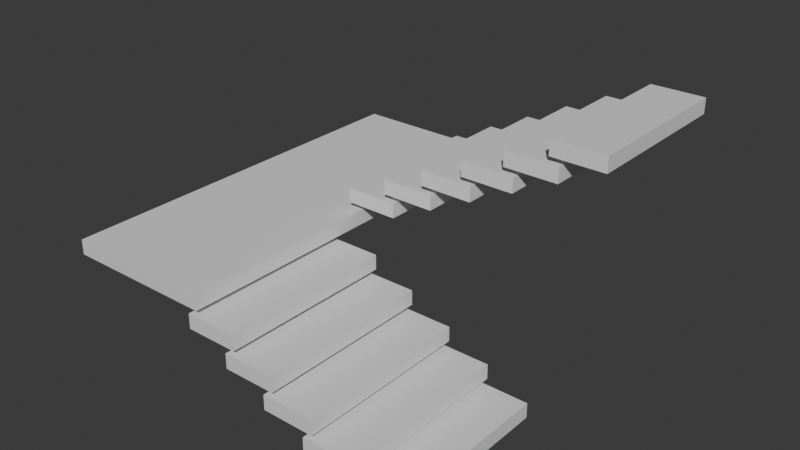 # Source: escalera.blend  (saved by Blender 4.2.66; exported with 4.5.12 LTS)
import bpy
from mathutils import Matrix  # noqa: F401  (used for matrix-valued properties, if any)

bpy.ops.wm.read_factory_settings(use_empty=True)
scene = bpy.context.scene
scene.name = 'Scene'

# ---- collections
col_collection = bpy.data.collections.new('Collection'); scene.collection.children.link(col_collection)
col_collection_2 = bpy.data.collections.new('Collection 2'); scene.collection.children.link(col_collection_2)

# ---- materials (node trees are filled in below, after node groups)
mat_material = bpy.data.materials.new('Material')
mat_material.alpha_threshold = 0.0
mat_material.use_transparent_shadow = False
mat_material.roughness = 0.5
mat_material.line_color = (0.0, 0.0, 0.0, 1.0)
mat_material_001 = bpy.data.materials.new('Material.001')
mat_material_001.alpha_threshold = 0.0
mat_material_001.use_transparent_shadow = False
mat_material_001.roughness = 0.5
mat_material_001.line_color = (0.0, 0.0, 0.0, 1.0)
mat_material_002 = bpy.data.materials.new('Material.002')
mat_material_002.alpha_threshold = 0.0
mat_material_002.use_transparent_shadow = False
mat_material_002.roughness = 0.5
mat_material_002.line_color = (0.0, 0.0, 0.0, 1.0)
mat_material_003 = bpy.data.materials.new('Material.003')
mat_material_003.alpha_threshold = 0.0
mat_material_003.use_transparent_shadow = False
mat_material_003.roughness = 0.5
mat_material_003.line_color = (0.0, 0.0, 0.0, 1.0)
mat_material_005 = bpy.data.materials.new('Material.005')
mat_material_005.alpha_threshold = 0.0
mat_material_005.use_transparent_shadow = False
mat_material_005.roughness = 0.5
mat_material_005.line_color = (0.0, 0.0, 0.0, 1.0)
mat_material_006 = bpy.data.materials.new('Material.006')
mat_material_006.alpha_threshold = 0.0
mat_material_006.use_transparent_shadow = False
mat_material_006.roughness = 0.5
mat_material_006.line_color = (0.0, 0.0, 0.0, 1.0)
mat_material_007 = bpy.data.materials.new('Material.007')
mat_material_007.alpha_threshold = 0.0
mat_material_007.use_transparent_shadow = False
mat_material_007.roughness = 0.5
mat_material_007.line_color = (0.0, 0.0, 0.0, 1.0)
mat_material_008 = bpy.data.materials.new('Material.008')
mat_material_008.alpha_threshold = 0.0
mat_material_008.use_transparent_shadow = False
mat_material_008.roughness = 0.5
mat_material_008.line_color = (0.0, 0.0, 0.0, 1.0)
mat_material_009 = bpy.data.materials.new('Material.009')
mat_material_009.alpha_threshold = 0.0
mat_material_009.use_transparent_shadow = False
mat_material_009.roughness = 0.5
mat_material_009.line_color = (0.0, 0.0, 0.0, 1.0)
mat_material_010 = bpy.data.materials.new('Material.010')
mat_material_010.alpha_threshold = 0.0
mat_material_010.use_transparent_shadow = False
mat_material_010.roughness = 0.5
mat_material_010.line_color = (0.0, 0.0, 0.0, 1.0)
mat_material_011 = bpy.data.materials.new('Material.011')
mat_material_011.alpha_threshold = 0.0
mat_material_011.use_transparent_shadow = False
mat_material_011.roughness = 0.5
mat_material_011.line_color = (0.0, 0.0, 0.0, 1.0)
mat_material_012 = bpy.data.materials.new('Material.012')
mat_material_012.alpha_threshold = 0.0
mat_material_012.use_transparent_shadow = False
mat_material_012.roughness = 0.5
mat_material_012.line_color = (0.0, 0.0, 0.0, 1.0)

# ---- material node trees
mat_material.use_nodes = True; mat_material.node_tree.nodes.clear()
_N = mat_material.node_tree.nodes; _L = mat_material.node_tree.links
n0 = _N.new('ShaderNodeOutputMaterial'); n0.name = 'Material Output'; n0.location = (300, 300)
n1 = _N.new('ShaderNodeBsdfPrincipled'); n1.name = 'Principled BSDF'; n1.location = (10, 300)
n1.inputs[3].default_value = 1.45
_L.new(n1.outputs[0], n0.inputs[0])
n0.is_active_output = True
mat_material_001.use_nodes = True; mat_material_001.node_tree.nodes.clear()
_N = mat_material_001.node_tree.nodes; _L = mat_material_001.node_tree.links
n0 = _N.new('ShaderNodeOutputMaterial'); n0.name = 'Material Output'; n0.location = (300, 300)
n1 = _N.new('ShaderNodeBsdfPrincipled'); n1.name = 'Principled BSDF'; n1.location = (10, 300)
n1.inputs[3].default_value = 1.45
_L.new(n1.outputs[0], n0.inputs[0])
n0.is_active_output = True
mat_material_002.use_nodes = True; mat_material_002.node_tree.nodes.clear()
_N = mat_material_002.node_tree.nodes; _L = mat_material_002.node_tree.links
n0 = _N.new('ShaderNodeOutputMaterial'); n0.name = 'Material Output'; n0.location = (300, 300)
n1 = _N.new('ShaderNodeBsdfPrincipled'); n1.name = 'Principled BSDF'; n1.location = (10, 300)
n1.inputs[3].default_value = 1.45
_L.new(n1.outputs[0], n0.inputs[0])
n0.is_active_output = True
mat_material_003.use_nodes = True; mat_material_003.node_tree.nodes.clear()
_N = mat_material_003.node_tree.nodes; _L = mat_material_003.node_tree.links
n0 = _N.new('ShaderNodeOutputMaterial'); n0.name = 'Material Output'; n0.location = (300, 300)
n1 = _N.new('ShaderNodeBsdfPrincipled'); n1.name = 'Principled BSDF'; n1.location = (10, 300)
n1.inputs[3].default_value = 1.45
_L.new(n1.outputs[0], n0.inputs[0])
n0.is_active_output = True
mat_material_005.use_nodes = True; mat_material_005.node_tree.nodes.clear()
_N = mat_material_005.node_tree.nodes; _L = mat_material_005.node_tree.links
n0 = _N.new('ShaderNodeOutputMaterial'); n0.name = 'Material Output'; n0.location = (300, 300)
n1 = _N.new('ShaderNodeBsdfPrincipled'); n1.name = 'Principled BSDF'; n1.location = (10, 300)
n1.inputs[3].default_value = 1.45
_L.new(n1.outputs[0], n0.inputs[0])
n0.is_active_output = True
mat_material_006.use_nodes = True; mat_material_006.node_tree.nodes.clear()
_N = mat_material_006.node_tree.nodes; _L = mat_material_006.node_tree.links
n0 = _N.new('ShaderNodeOutputMaterial'); n0.name = 'Material Output'; n0.location = (300, 300)
n1 = _N.new('ShaderNodeBsdfPrincipled'); n1.name = 'Principled BSDF'; n1.location = (10, 300)
n1.inputs[3].default_value = 1.45
_L.new(n1.outputs[0], n0.inputs[0])
n0.is_active_output = True
mat_material_007.use_nodes = True; mat_material_007.node_tree.nodes.clear()
_N = mat_material_007.node_tree.nodes; _L = mat_material_007.node_tree.links
n0 = _N.new('ShaderNodeOutputMaterial'); n0.name = 'Material Output'; n0.location = (300, 300)
n1 = _N.new('ShaderNodeBsdfPrincipled'); n1.name = 'Principled BSDF'; n1.location = (10, 300)
n1.inputs[3].default_value = 1.45
_L.new(n1.outputs[0], n0.inputs[0])
n0.is_active_output = True
mat_material_008.use_nodes = True; mat_material_008.node_tree.nodes.clear()
_N = mat_material_008.node_tree.nodes; _L = mat_material_008.node_tree.links
n0 = _N.new('ShaderNodeOutputMaterial'); n0.name = 'Material Output'; n0.location = (300, 300)
n1 = _N.new('ShaderNodeBsdfPrincipled'); n1.name = 'Principled BSDF'; n1.location = (10, 300)
n1.inputs[3].default_value = 1.45
_L.new(n1.outputs[0], n0.inputs[0])
n0.is_active_output = True
mat_material_009.use_nodes = True; mat_material_009.node_tree.nodes.clear()
_N = mat_material_009.node_tree.nodes; _L = mat_material_009.node_tree.links
n0 = _N.new('ShaderNodeOutputMaterial'); n0.name = 'Material Output'; n0.location = (300, 300)
n1 = _N.new('ShaderNodeBsdfPrincipled'); n1.name = 'Principled BSDF'; n1.location = (10, 300)
n1.inputs[3].default_value = 1.45
_L.new(n1.outputs[0], n0.inputs[0])
n0.is_active_output = True
mat_material_010.use_nodes = True; mat_material_010.node_tree.nodes.clear()
_N = mat_material_010.node_tree.nodes; _L = mat_material_010.node_tree.links
n0 = _N.new('ShaderNodeOutputMaterial'); n0.name = 'Material Output'; n0.location = (300, 300)
n1 = _N.new('ShaderNodeBsdfPrincipled'); n1.name = 'Principled BSDF'; n1.location = (10, 300)
n1.inputs[3].default_value = 1.45
_L.new(n1.outputs[0], n0.inputs[0])
n0.is_active_output = True
mat_material_011.use_nodes = True; mat_material_011.node_tree.nodes.clear()
_N = mat_material_011.node_tree.nodes; _L = mat_material_011.node_tree.links
n0 = _N.new('ShaderNodeOutputMaterial'); n0.name = 'Material Output'; n0.location = (300, 300)
n1 = _N.new('ShaderNodeBsdfPrincipled'); n1.name = 'Principled BSDF'; n1.location = (10, 300)
n1.inputs[3].default_value = 1.45
_L.new(n1.outputs[0], n0.inputs[0])
n0.is_active_output = True
mat_material_012.use_nodes = True; mat_material_012.node_tree.nodes.clear()
_N = mat_material_012.node_tree.nodes; _L = mat_material_012.node_tree.links
n0 = _N.new('ShaderNodeOutputMaterial'); n0.name = 'Material Output'; n0.location = (300, 300)
n1 = _N.new('ShaderNodeBsdfPrincipled'); n1.name = 'Principled BSDF'; n1.location = (10, 300)
n1.inputs[3].default_value = 1.45
_L.new(n1.outputs[0], n0.inputs[0])
n0.is_active_output = True

# ---- world
world_world = bpy.data.worlds.new('World'); scene.world = world_world
world_world.use_nodes = True; world_world.node_tree.nodes.clear()
_N = world_world.node_tree.nodes; _L = world_world.node_tree.links
n0 = _N.new('ShaderNodeOutputWorld'); n0.name = 'World Output'; n0.location = (300, 300)
n1 = _N.new('ShaderNodeBackground'); n1.name = 'Background'; n1.location = (10, 300)
n1.inputs[0].default_value = (0.05088, 0.05088, 0.05088, 1.0)
_L.new(n1.outputs[0], n0.inputs[0])
n0.is_active_output = True
world_world.color = (0.05088, 0.05088, 0.05088)
world_world.sun_shadow_jitter_overblur = 0.0

# ---- meshes
me_cube = bpy.data.meshes.new('Cube')
me_cube.from_pydata([(-0.3804, 3.561, 0.6753), (-0.3804, 3.561, 0.3247), (-0.3804, -0.5615, 0.6753), (-0.3804, -0.5615, 0.3247), (-1.62, 3.561, 0.6753), (-1.62, 3.561, 0.3247), (-1.62, -0.5615, 0.6753), (-1.62, -0.5615, 0.3247)], [], [(0, 4, 6, 2), (3, 2, 6, 7), (7, 6, 4, 5), (5, 1, 3, 7), (1, 0, 2, 3), (5, 4, 0, 1)])
_uv = me_cube.uv_layers.new(name='UVMap')
_uv.uv.foreach_set('vector', [0.625, 0.5, 0.875, 0.5, 0.875, 0.75, 0.625, 0.75, 0.375, 0.75, 0.625, 0.75, 0.625, 1.0, 0.375, 1.0, 0.375, 0.0, 0.625, 0.0, 0.625, 0.25, 0.375, 0.25, 0.125, 0.5, 0.375, 0.5, 0.375, 0.75, 0.125, 0.75, 0.375, 0.5, 0.625, 0.5, 0.625, 0.75, 0.375, 0.75, 0.375, 0.25, 0.625, 0.25, 0.625, 0.5, 0.375, 0.5])
me_cube.materials.append(mat_material)
me_cube.use_mirror_vertex_groups = False
me_cube.update()
me_cube_001 = bpy.data.meshes.new('Cube.001')
me_cube_001.from_pydata([(-5.38, 8.768, 2.675), (-5.38, 8.768, 2.325), (-5.38, -0.5615, 2.675), (-5.38, -0.5615, 2.325), (-8.945, 8.768, 2.675), (-8.945, 8.768, 2.325), (-8.945, -0.5615, 2.675), (-8.945, -0.5615, 2.325)], [], [(0, 4, 6, 2), (3, 2, 6, 7), (7, 6, 4, 5), (5, 1, 3, 7), (1, 0, 2, 3), (5, 4, 0, 1)])
_uv = me_cube_001.uv_layers.new(name='UVMap')
_uv.uv.foreach_set('vector', [0.625, 0.5, 0.875, 0.5, 0.875, 0.75, 0.625, 0.75, 0.375, 0.75, 0.625, 0.75, 0.625, 1.0, 0.375, 1.0, 0.375, 0.0, 0.625, 0.0, 0.625, 0.25, 0.375, 0.25, 0.125, 0.5, 0.375, 0.5, 0.375, 0.75, 0.125, 0.75, 0.375, 0.5, 0.625, 0.5, 0.625, 0.75, 0.375, 0.75, 0.375, 0.25, 0.625, 0.25, 0.625, 0.5, 0.375, 0.5])
me_cube_001.materials.append(mat_material_001)
me_cube_001.use_mirror_vertex_groups = False
me_cube_001.update()
me_cube_002 = bpy.data.meshes.new('Cube.002')
me_cube_002.from_pydata([(0.6196, 3.561, 0.1753), (0.6196, 3.561, -0.1753), (0.6196, -0.5615, 0.1753), (0.6196, -0.5615, -0.1753), (-0.6196, 3.561, 0.1753), (-0.6196, 3.561, -0.1753), (-0.6196, -0.5615, 0.1753), (-0.6196, -0.5615, -0.1753)], [], [(0, 4, 6, 2), (3, 2, 6, 7), (7, 6, 4, 5), (5, 1, 3, 7), (1, 0, 2, 3), (5, 4, 0, 1)])
_uv = me_cube_002.uv_layers.new(name='UVMap')
_uv.uv.foreach_set('vector', [0.625, 0.5, 0.875, 0.5, 0.875, 0.75, 0.625, 0.75, 0.375, 0.75, 0.625, 0.75, 0.625, 1.0, 0.375, 1.0, 0.375, 0.0, 0.625, 0.0, 0.625, 0.25, 0.375, 0.25, 0.125, 0.5, 0.375, 0.5, 0.375, 0.75, 0.125, 0.75, 0.375, 0.5, 0.625, 0.5, 0.625, 0.75, 0.375, 0.75, 0.375, 0.25, 0.625, 0.25, 0.625, 0.5, 0.375, 0.5])
me_cube_002.materials.append(mat_material_002)
me_cube_002.use_mirror_vertex_groups = False
me_cube_002.update()
me_cube_003 = bpy.data.meshes.new('Cube.003')
me_cube_003.from_pydata([(-2.38, 3.561, 1.175), (-2.38, 3.561, 0.8247), (-2.38, -0.5615, 1.175), (-2.38, -0.5615, 0.8247), (-3.62, 3.561, 1.175), (-3.62, 3.561, 0.8247), (-3.62, -0.5615, 1.175), (-3.62, -0.5615, 0.8247)], [], [(0, 4, 6, 2), (3, 2, 6, 7), (7, 6, 4, 5), (5, 1, 3, 7), (1, 0, 2, 3), (5, 4, 0, 1)])
_uv = me_cube_003.uv_layers.new(name='UVMap')
_uv.uv.foreach_set('vector', [0.625, 0.5, 0.875, 0.5, 0.875, 0.75, 0.625, 0.75, 0.375, 0.75, 0.625, 0.75, 0.625, 1.0, 0.375, 1.0, 0.375, 0.0, 0.625, 0.0, 0.625, 0.25, 0.375, 0.25, 0.125, 0.5, 0.375, 0.5, 0.375, 0.75, 0.125, 0.75, 0.375, 0.5, 0.625, 0.5, 0.625, 0.75, 0.375, 0.75, 0.375, 0.25, 0.625, 0.25, 0.625, 0.5, 0.375, 0.5])
me_cube_003.materials.append(mat_material_003)
me_cube_003.use_mirror_vertex_groups = False
me_cube_003.update()
me_cube_005 = bpy.data.meshes.new('Cube.005')
me_cube_005.from_pydata([(-3.38, 3.561, 1.675), (-3.38, 3.561, 1.325), (-3.38, -0.5615, 1.675), (-3.38, -0.5615, 1.325), (-4.62, 3.561, 1.675), (-4.62, 3.561, 1.325), (-4.62, -0.5615, 1.675), (-4.62, -0.5615, 1.325)], [], [(0, 4, 6, 2), (3, 2, 6, 7), (7, 6, 4, 5), (5, 1, 3, 7), (1, 0, 2, 3), (5, 4, 0, 1)])
_uv = me_cube_005.uv_layers.new(name='UVMap')
_uv.uv.foreach_set('vector', [0.625, 0.5, 0.875, 0.5, 0.875, 0.75, 0.625, 0.75, 0.375, 0.75, 0.625, 0.75, 0.625, 1.0, 0.375, 1.0, 0.375, 0.0, 0.625, 0.0, 0.625, 0.25, 0.375, 0.25, 0.125, 0.5, 0.375, 0.5, 0.375, 0.75, 0.125, 0.75, 0.375, 0.5, 0.625, 0.5, 0.625, 0.75, 0.375, 0.75, 0.375, 0.25, 0.625, 0.25, 0.625, 0.5, 0.375, 0.5])
me_cube_005.materials.append(mat_material_005)
me_cube_005.use_mirror_vertex_groups = False
me_cube_005.update()
me_cube_006 = bpy.data.meshes.new('Cube.006')
me_cube_006.from_pydata([(0.6196, 7.94, 5.675), (0.6196, 7.94, 5.325), (0.6196, 4.139, 5.675), (0.6196, 4.139, 5.325), (-0.6196, 7.94, 5.675), (-0.6196, 7.94, 5.325), (-0.6196, 4.139, 5.675), (-0.6196, 4.139, 5.325)], [], [(0, 4, 6, 2), (3, 2, 6, 7), (7, 6, 4, 5), (5, 1, 3, 7), (1, 0, 2, 3), (5, 4, 0, 1)])
_uv = me_cube_006.uv_layers.new(name='UVMap')
_uv.uv.foreach_set('vector', [0.625, 0.5, 0.875, 0.5, 0.875, 0.75, 0.625, 0.75, 0.375, 0.75, 0.625, 0.75, 0.625, 1.0, 0.375, 1.0, 0.375, 0.0, 0.625, 0.0, 0.625, 0.25, 0.375, 0.25, 0.125, 0.5, 0.375, 0.5, 0.375, 0.75, 0.125, 0.75, 0.375, 0.5, 0.625, 0.5, 0.625, 0.75, 0.375, 0.75, 0.375, 0.25, 0.625, 0.25, 0.625, 0.5, 0.375, 0.5])
me_cube_006.materials.append(mat_material_006)
me_cube_006.use_mirror_vertex_groups = False
me_cube_006.update()
me_cube_007 = bpy.data.meshes.new('Cube.007')
me_cube_007.from_pydata([(-4.38, 3.561, 2.175), (-4.38, 3.561, 1.825), (-4.38, -0.5615, 2.175), (-4.38, -0.5615, 1.825), (-5.62, 3.561, 2.175), (-5.62, 3.561, 1.825), (-5.62, -0.5615, 2.175), (-5.62, -0.5615, 1.825)], [], [(0, 4, 6, 2), (3, 2, 6, 7), (7, 6, 4, 5), (5, 1, 3, 7), (1, 0, 2, 3), (5, 4, 0, 1)])
_uv = me_cube_007.uv_layers.new(name='UVMap')
_uv.uv.foreach_set('vector', [0.625, 0.5, 0.875, 0.5, 0.875, 0.75, 0.625, 0.75, 0.375, 0.75, 0.625, 0.75, 0.625, 1.0, 0.375, 1.0, 0.375, 0.0, 0.625, 0.0, 0.625, 0.25, 0.375, 0.25, 0.125, 0.5, 0.375, 0.5, 0.375, 0.75, 0.125, 0.75, 0.375, 0.5, 0.625, 0.5, 0.625, 0.75, 0.375, 0.75, 0.375, 0.25, 0.625, 0.25, 0.625, 0.5, 0.375, 0.5])
me_cube_007.materials.append(mat_material_007)
me_cube_007.use_mirror_vertex_groups = False
me_cube_007.update()
me_cube_008 = bpy.data.meshes.new('Cube.008')
me_cube_008.from_pydata([(-4.38, 8.001, 3.175), (-4.38, 8.001, 2.825), (-4.38, 4.139, 3.175), (-4.38, 4.139, 2.825), (-5.62, 8.001, 3.175), (-5.62, 8.001, 2.825), (-5.62, 4.139, 3.175), (-5.62, 4.139, 2.825)], [], [(0, 4, 6, 2), (3, 2, 6, 7), (7, 6, 4, 5), (5, 1, 3, 7), (1, 0, 2, 3), (5, 4, 0, 1)])
_uv = me_cube_008.uv_layers.new(name='UVMap')
_uv.uv.foreach_set('vector', [0.625, 0.5, 0.875, 0.5, 0.875, 0.75, 0.625, 0.75, 0.375, 0.75, 0.625, 0.75, 0.625, 1.0, 0.375, 1.0, 0.375, 0.0, 0.625, 0.0, 0.625, 0.25, 0.375, 0.25, 0.125, 0.5, 0.375, 0.5, 0.375, 0.75, 0.125, 0.75, 0.375, 0.5, 0.625, 0.5, 0.625, 0.75, 0.375, 0.75, 0.375, 0.25, 0.625, 0.25, 0.625, 0.5, 0.375, 0.5])
me_cube_008.materials.append(mat_material_008)
me_cube_008.use_mirror_vertex_groups = False
me_cube_008.update()
me_cube_009 = bpy.data.meshes.new('Cube.009')
me_cube_009.from_pydata([(-3.38, 8.001, 3.675), (-3.38, 8.001, 3.325), (-3.38, 4.139, 3.675), (-3.38, 4.139, 3.325), (-4.62, 8.001, 3.675), (-4.62, 8.001, 3.325), (-4.62, 4.139, 3.675), (-4.62, 4.139, 3.325)], [], [(0, 4, 6, 2), (3, 2, 6, 7), (7, 6, 4, 5), (5, 1, 3, 7), (1, 0, 2, 3), (5, 4, 0, 1)])
_uv = me_cube_009.uv_layers.new(name='UVMap')
_uv.uv.foreach_set('vector', [0.625, 0.5, 0.875, 0.5, 0.875, 0.75, 0.625, 0.75, 0.375, 0.75, 0.625, 0.75, 0.625, 1.0, 0.375, 1.0, 0.375, 0.0, 0.625, 0.0, 0.625, 0.25, 0.375, 0.25, 0.125, 0.5, 0.375, 0.5, 0.375, 0.75, 0.125, 0.75, 0.375, 0.5, 0.625, 0.5, 0.625, 0.75, 0.375, 0.75, 0.375, 0.25, 0.625, 0.25, 0.625, 0.5, 0.375, 0.5])
me_cube_009.materials.append(mat_material_009)
me_cube_009.use_mirror_vertex_groups = False
me_cube_009.update()
me_cube_010 = bpy.data.meshes.new('Cube.010')
me_cube_010.from_pydata([(-2.38, 8.001, 4.175), (-2.38, 8.001, 3.825), (-2.38, 4.139, 4.175), (-2.38, 4.139, 3.825), (-3.62, 8.001, 4.175), (-3.62, 8.001, 3.825), (-3.62, 4.139, 4.175), (-3.62, 4.139, 3.825)], [], [(0, 4, 6, 2), (3, 2, 6, 7), (7, 6, 4, 5), (5, 1, 3, 7), (1, 0, 2, 3), (5, 4, 0, 1)])
_uv = me_cube_010.uv_layers.new(name='UVMap')
_uv.uv.foreach_set('vector', [0.625, 0.5, 0.875, 0.5, 0.875, 0.75, 0.625, 0.75, 0.375, 0.75, 0.625, 0.75, 0.625, 1.0, 0.375, 1.0, 0.375, 0.0, 0.625, 0.0, 0.625, 0.25, 0.375, 0.25, 0.125, 0.5, 0.375, 0.5, 0.375, 0.75, 0.125, 0.75, 0.375, 0.5, 0.625, 0.5, 0.625, 0.75, 0.375, 0.75, 0.375, 0.25, 0.625, 0.25, 0.625, 0.5, 0.375, 0.5])
me_cube_010.materials.append(mat_material_010)
me_cube_010.use_mirror_vertex_groups = False
me_cube_010.update()
me_cube_011 = bpy.data.meshes.new('Cube.011')
me_cube_011.from_pydata([(-1.38, 8.001, 4.675), (-1.38, 8.001, 4.325), (-1.38, 4.139, 4.675), (-1.38, 4.139, 4.325), (-2.62, 8.001, 4.675), (-2.62, 8.001, 4.325), (-2.62, 4.139, 4.675), (-2.62, 4.139, 4.325)], [], [(0, 4, 6, 2), (3, 2, 6, 7), (7, 6, 4, 5), (5, 1, 3, 7), (1, 0, 2, 3), (5, 4, 0, 1)])
_uv = me_cube_011.uv_layers.new(name='UVMap')
_uv.uv.foreach_set('vector', [0.625, 0.5, 0.875, 0.5, 0.875, 0.75, 0.625, 0.75, 0.375, 0.75, 0.625, 0.75, 0.625, 1.0, 0.375, 1.0, 0.375, 0.0, 0.625, 0.0, 0.625, 0.25, 0.375, 0.25, 0.125, 0.5, 0.375, 0.5, 0.375, 0.75, 0.125, 0.75, 0.375, 0.5, 0.625, 0.5, 0.625, 0.75, 0.375, 0.75, 0.375, 0.25, 0.625, 0.25, 0.625, 0.5, 0.375, 0.5])
me_cube_011.materials.append(mat_material_011)
me_cube_011.use_mirror_vertex_groups = False
me_cube_011.update()
me_cube_012 = bpy.data.meshes.new('Cube.012')
me_cube_012.from_pydata([(-0.3804, 7.94, 5.175), (-0.3804, 7.94, 4.825), (-0.3804, 4.139, 5.175), (-0.3804, 4.139, 4.825), (-1.62, 7.94, 5.175), (-1.62, 7.94, 4.825), (-1.62, 4.139, 5.175), (-1.62, 4.139, 4.825)], [], [(0, 4, 6, 2), (3, 2, 6, 7), (7, 6, 4, 5), (5, 1, 3, 7), (1, 0, 2, 3), (5, 4, 0, 1)])
_uv = me_cube_012.uv_layers.new(name='UVMap')
_uv.uv.foreach_set('vector', [0.625, 0.5, 0.875, 0.5, 0.875, 0.75, 0.625, 0.75, 0.375, 0.75, 0.625, 0.75, 0.625, 1.0, 0.375, 1.0, 0.375, 0.0, 0.625, 0.0, 0.625, 0.25, 0.375, 0.25, 0.125, 0.5, 0.375, 0.5, 0.375, 0.75, 0.125, 0.75, 0.375, 0.5, 0.625, 0.5, 0.625, 0.75, 0.375, 0.75, 0.375, 0.25, 0.625, 0.25, 0.625, 0.5, 0.375, 0.5])
me_cube_012.materials.append(mat_material_012)
me_cube_012.use_mirror_vertex_groups = False
me_cube_012.update()

# ---- objects
ob_escalon_2 = bpy.data.objects.new('Escalon 2', me_cube)
ob_piso = bpy.data.objects.new('piso', me_cube_001)
ob_escalon_1 = bpy.data.objects.new('Escalon 1', me_cube_002)
ob_escalon_3 = bpy.data.objects.new('Escalon 3', me_cube_003)
ob_escalon_4 = bpy.data.objects.new('Escalon 4', me_cube_005)
ob_escalon_11 = bpy.data.objects.new('Escalon 11', me_cube_006)
ob_escalon_5 = bpy.data.objects.new('Escalon 5', me_cube_007)
ob_escalon_6 = bpy.data.objects.new('Escalon 6', me_cube_008)
ob_escalon_7 = bpy.data.objects.new('Escalon 7', me_cube_009)
ob_escalon_8 = bpy.data.objects.new('Escalon 8', me_cube_010)
ob_escalon_9 = bpy.data.objects.new('Escalon 9', me_cube_011)
ob_escalon_10 = bpy.data.objects.new('Escalon 10', me_cube_012)

# ---- transforms, parenting, visibility, modifiers, constraints
ob_escalon_2.location = (0.0, 0.0, 0.0)
ob_escalon_2.lock_rotations_4d = False
ob_escalon_2.empty_display_type = 'ARROWS'
ob_escalon_2.lineart.crease_threshold = 0.0
ob_piso.location = (1.0, 0.0, 0.0)
ob_piso.lock_rotations_4d = False
ob_piso.empty_display_type = 'ARROWS'
ob_piso.lineart.crease_threshold = 0.0
ob_escalon_1.location = (0.0, 0.0, 0.0)
ob_escalon_1.lock_rotations_4d = False
ob_escalon_1.empty_display_type = 'ARROWS'
ob_escalon_1.lineart.crease_threshold = 0.0
ob_escalon_3.location = (1.0, 0.0, 0.0)
ob_escalon_3.lock_rotations_4d = False
ob_escalon_3.empty_display_type = 'ARROWS'
ob_escalon_3.lineart.crease_threshold = 0.0
ob_escalon_4.location = (1.0, 0.0, 0.0)
ob_escalon_4.lock_rotations_4d = False
ob_escalon_4.empty_display_type = 'ARROWS'
ob_escalon_4.lineart.crease_threshold = 0.0
ob_escalon_11.location = (1.0, 0.0, 0.0)
ob_escalon_11.lock_rotations_4d = False
ob_escalon_11.empty_display_type = 'ARROWS'
ob_escalon_11.lineart.crease_threshold = 0.0
ob_escalon_5.location = (1.0, 0.0, 0.0)
ob_escalon_5.lock_rotations_4d = False
ob_escalon_5.empty_display_type = 'ARROWS'
ob_escalon_5.lineart.crease_threshold = 0.0
ob_escalon_6.location = (1.0, 0.0, 0.0)
ob_escalon_6.lock_rotations_4d = False
ob_escalon_6.empty_display_type = 'ARROWS'
ob_escalon_6.lineart.crease_threshold = 0.0
ob_escalon_7.location = (1.0, 0.0, 0.0)
ob_escalon_7.lock_rotations_4d = False
ob_escalon_7.empty_display_type = 'ARROWS'
ob_escalon_7.lineart.crease_threshold = 0.0
ob_escalon_8.location = (1.0, 0.0, 0.0)
ob_escalon_8.lock_rotations_4d = False
ob_escalon_8.empty_display_type = 'ARROWS'
ob_escalon_8.lineart.crease_threshold = 0.0
ob_escalon_9.location = (1.0, 0.0, 0.0)
ob_escalon_9.lock_rotations_4d = False
ob_escalon_9.empty_display_type = 'ARROWS'
ob_escalon_9.lineart.crease_threshold = 0.0
ob_escalon_10.location = (1.0, 0.0, 0.0)
ob_escalon_10.lock_rotations_4d = False
ob_escalon_10.empty_display_type = 'ARROWS'
ob_escalon_10.lineart.crease_threshold = 0.0

# ---- collection membership
col_collection.objects.link(ob_escalon_2)
col_collection.objects.link(ob_piso)
col_collection.objects.link(ob_escalon_1)
col_collection.objects.link(ob_escalon_3)
col_collection.objects.link(ob_escalon_4)
col_collection.objects.link(ob_escalon_11)
col_collection.objects.link(ob_escalon_5)
col_collection.objects.link(ob_escalon_6)
col_collection.objects.link(ob_escalon_7)
col_collection.objects.link(ob_escalon_8)
col_collection.objects.link(ob_escalon_9)
col_collection.objects.link(ob_escalon_10)

# ---- scene / render settings (as saved in the file)
scene.frame_start = 1; scene.frame_end = 250; scene.frame_set(1)
scene.render.engine = 'BLENDER_EEVEE_NEXT'
bpy.context.view_layer.update()

# ---- added for rendering (the .blend has no active camera and no usable light): camera, sun
cam_auto = bpy.data.cameras.new('AutoCamera')
cam_auto.lens = 50.0
cam_auto.sensor_width = 36.0
cam_auto.clip_end = 1000.0
ob_auto_camera = bpy.data.objects.new('AutoCamera', cam_auto)
scene.collection.objects.link(ob_auto_camera)
ob_auto_camera.location = (10.3325, -12.0913, 13.5463)
ob_auto_camera.rotation_euler = (1.09748, -7.21219e-08, 0.694738)
scene.camera = ob_auto_camera
light_auto_sun = bpy.data.lights.new('AutoSun', 'SUN')
light_auto_sun.energy = 3.0
light_auto_sun.angle = 0.0523599
ob_auto_sun = bpy.data.objects.new('AutoSun', light_auto_sun)
scene.collection.objects.link(ob_auto_sun)
ob_auto_sun.rotation_euler = (0.872665, 0.174533, 0.523599)
bpy.context.view_layer.update()
